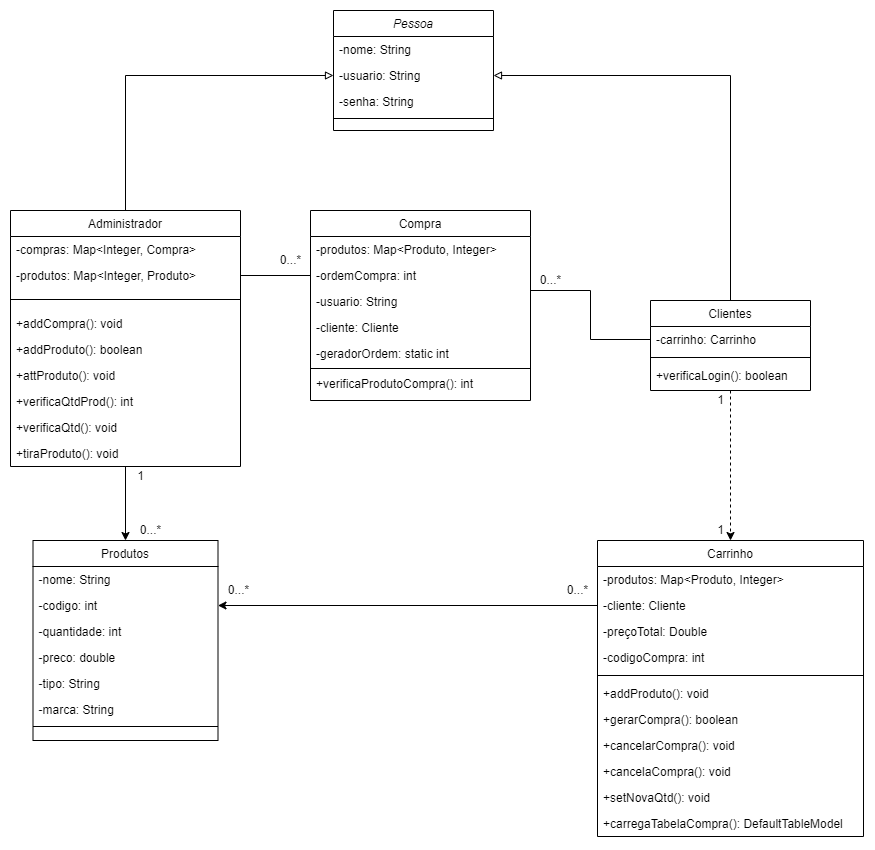

The diagram above was exported from draw.io. Its source (the exported page's mxGraphModel, read from the mxfile embedded in the PNG):
<mxGraphModel dx="1523" dy="831" grid="1" gridSize="10" guides="1" tooltips="1" connect="1" arrows="1" fold="1" page="1" pageScale="1" pageWidth="827" pageHeight="1169" math="0" shadow="0">
  <root>
    <mxCell id="WIyWlLk6GJQsqaUBKTNV-0" />
    <mxCell id="WIyWlLk6GJQsqaUBKTNV-1" parent="WIyWlLk6GJQsqaUBKTNV-0" />
    <mxCell id="SjB4mKS0V2dtkyjrI2HE-11" style="edgeStyle=orthogonalEdgeStyle;rounded=0;orthogonalLoop=1;jettySize=auto;html=1;exitX=0.5;exitY=0;exitDx=0;exitDy=0;entryX=0;entryY=0.5;entryDx=0;entryDy=0;endArrow=block;endFill=0;" parent="WIyWlLk6GJQsqaUBKTNV-1" source="zkfFHV4jXpPFQw0GAbJ--0" target="SjB4mKS0V2dtkyjrI2HE-5" edge="1">
      <mxGeometry relative="1" as="geometry" />
    </mxCell>
    <mxCell id="ltGmXqtJJBLR_YI6Ycr8-0" style="edgeStyle=orthogonalEdgeStyle;rounded=0;orthogonalLoop=1;jettySize=auto;html=1;" edge="1" parent="WIyWlLk6GJQsqaUBKTNV-1" source="zkfFHV4jXpPFQw0GAbJ--0" target="Q4N5h83CeQ2dcZ6CnFlZ-37">
      <mxGeometry relative="1" as="geometry" />
    </mxCell>
    <mxCell id="zkfFHV4jXpPFQw0GAbJ--0" value="Administrador" style="swimlane;fontStyle=0;align=center;verticalAlign=top;childLayout=stackLayout;horizontal=1;startSize=26;horizontalStack=0;resizeParent=1;resizeLast=0;collapsible=1;marginBottom=0;rounded=0;shadow=0;strokeWidth=1;" parent="WIyWlLk6GJQsqaUBKTNV-1" vertex="1">
      <mxGeometry x="10" y="220" width="230" height="256" as="geometry">
        <mxRectangle x="230" y="140" width="160" height="26" as="alternateBounds" />
      </mxGeometry>
    </mxCell>
    <mxCell id="gxey-qEr3v-5RCQMnOuY-11" value="-compras: Map&lt;Integer, Compra&gt;" style="text;align=left;verticalAlign=top;spacingLeft=4;spacingRight=4;overflow=hidden;rotatable=0;points=[[0,0.5],[1,0.5]];portConstraint=eastwest;" parent="zkfFHV4jXpPFQw0GAbJ--0" vertex="1">
      <mxGeometry y="26" width="230" height="26" as="geometry" />
    </mxCell>
    <mxCell id="gxey-qEr3v-5RCQMnOuY-12" value="-produtos: Map&lt;Integer, Produto&gt;" style="text;align=left;verticalAlign=top;spacingLeft=4;spacingRight=4;overflow=hidden;rotatable=0;points=[[0,0.5],[1,0.5]];portConstraint=eastwest;" parent="zkfFHV4jXpPFQw0GAbJ--0" vertex="1">
      <mxGeometry y="52" width="230" height="26" as="geometry" />
    </mxCell>
    <mxCell id="zkfFHV4jXpPFQw0GAbJ--4" value="" style="line;html=1;strokeWidth=1;align=left;verticalAlign=middle;spacingTop=-1;spacingLeft=3;spacingRight=3;rotatable=0;labelPosition=right;points=[];portConstraint=eastwest;" parent="zkfFHV4jXpPFQw0GAbJ--0" vertex="1">
      <mxGeometry y="78" width="230" height="22" as="geometry" />
    </mxCell>
    <mxCell id="gxey-qEr3v-5RCQMnOuY-15" value="+addCompra(): void" style="text;align=left;verticalAlign=top;spacingLeft=4;spacingRight=4;overflow=hidden;rotatable=0;points=[[0,0.5],[1,0.5]];portConstraint=eastwest;" parent="zkfFHV4jXpPFQw0GAbJ--0" vertex="1">
      <mxGeometry y="100" width="230" height="26" as="geometry" />
    </mxCell>
    <mxCell id="gxey-qEr3v-5RCQMnOuY-16" value="+addProduto(): boolean" style="text;align=left;verticalAlign=top;spacingLeft=4;spacingRight=4;overflow=hidden;rotatable=0;points=[[0,0.5],[1,0.5]];portConstraint=eastwest;" parent="zkfFHV4jXpPFQw0GAbJ--0" vertex="1">
      <mxGeometry y="126" width="230" height="26" as="geometry" />
    </mxCell>
    <mxCell id="gxey-qEr3v-5RCQMnOuY-17" value="+attProduto(): void" style="text;align=left;verticalAlign=top;spacingLeft=4;spacingRight=4;overflow=hidden;rotatable=0;points=[[0,0.5],[1,0.5]];portConstraint=eastwest;" parent="zkfFHV4jXpPFQw0GAbJ--0" vertex="1">
      <mxGeometry y="152" width="230" height="26" as="geometry" />
    </mxCell>
    <mxCell id="gxey-qEr3v-5RCQMnOuY-18" value="+verificaQtdProd(): int" style="text;align=left;verticalAlign=top;spacingLeft=4;spacingRight=4;overflow=hidden;rotatable=0;points=[[0,0.5],[1,0.5]];portConstraint=eastwest;" parent="zkfFHV4jXpPFQw0GAbJ--0" vertex="1">
      <mxGeometry y="178" width="230" height="26" as="geometry" />
    </mxCell>
    <mxCell id="gxey-qEr3v-5RCQMnOuY-19" value="+verificaQtd(): void" style="text;align=left;verticalAlign=top;spacingLeft=4;spacingRight=4;overflow=hidden;rotatable=0;points=[[0,0.5],[1,0.5]];portConstraint=eastwest;" parent="zkfFHV4jXpPFQw0GAbJ--0" vertex="1">
      <mxGeometry y="204" width="230" height="26" as="geometry" />
    </mxCell>
    <mxCell id="aDNvFDmtfv6OGIR_kBYF-5" value="+tiraProduto(): void" style="text;align=left;verticalAlign=top;spacingLeft=4;spacingRight=4;overflow=hidden;rotatable=0;points=[[0,0.5],[1,0.5]];portConstraint=eastwest;" parent="zkfFHV4jXpPFQw0GAbJ--0" vertex="1">
      <mxGeometry y="230" width="230" height="26" as="geometry" />
    </mxCell>
    <mxCell id="SjB4mKS0V2dtkyjrI2HE-12" style="edgeStyle=orthogonalEdgeStyle;rounded=0;orthogonalLoop=1;jettySize=auto;html=1;exitX=0.5;exitY=0;exitDx=0;exitDy=0;entryX=1;entryY=0.5;entryDx=0;entryDy=0;strokeColor=default;endArrow=block;endFill=0;" parent="WIyWlLk6GJQsqaUBKTNV-1" source="zkfFHV4jXpPFQw0GAbJ--17" target="SjB4mKS0V2dtkyjrI2HE-5" edge="1">
      <mxGeometry relative="1" as="geometry" />
    </mxCell>
    <mxCell id="ltGmXqtJJBLR_YI6Ycr8-3" style="edgeStyle=orthogonalEdgeStyle;rounded=0;orthogonalLoop=1;jettySize=auto;html=1;entryX=0.5;entryY=0;entryDx=0;entryDy=0;dashed=1;" edge="1" parent="WIyWlLk6GJQsqaUBKTNV-1" source="zkfFHV4jXpPFQw0GAbJ--17" target="Q4N5h83CeQ2dcZ6CnFlZ-27">
      <mxGeometry relative="1" as="geometry" />
    </mxCell>
    <mxCell id="zkfFHV4jXpPFQw0GAbJ--17" value="Clientes" style="swimlane;fontStyle=0;align=center;verticalAlign=top;childLayout=stackLayout;horizontal=1;startSize=26;horizontalStack=0;resizeParent=1;resizeLast=0;collapsible=1;marginBottom=0;rounded=0;shadow=0;strokeWidth=1;" parent="WIyWlLk6GJQsqaUBKTNV-1" vertex="1">
      <mxGeometry x="650" y="310" width="160" height="90" as="geometry">
        <mxRectangle x="550" y="140" width="160" height="26" as="alternateBounds" />
      </mxGeometry>
    </mxCell>
    <mxCell id="Q4N5h83CeQ2dcZ6CnFlZ-26" value="-carrinho: Carrinho" style="text;align=left;verticalAlign=top;spacingLeft=4;spacingRight=4;overflow=hidden;rotatable=0;points=[[0,0.5],[1,0.5]];portConstraint=eastwest;rounded=0;shadow=0;html=0;" parent="zkfFHV4jXpPFQw0GAbJ--17" vertex="1">
      <mxGeometry y="26" width="160" height="26" as="geometry" />
    </mxCell>
    <mxCell id="zkfFHV4jXpPFQw0GAbJ--23" value="" style="line;html=1;strokeWidth=1;align=left;verticalAlign=middle;spacingTop=-1;spacingLeft=3;spacingRight=3;rotatable=0;labelPosition=right;points=[];portConstraint=eastwest;" parent="zkfFHV4jXpPFQw0GAbJ--17" vertex="1">
      <mxGeometry y="52" width="160" height="10" as="geometry" />
    </mxCell>
    <mxCell id="gxey-qEr3v-5RCQMnOuY-31" value="+verificaLogin(): boolean" style="text;align=left;verticalAlign=top;spacingLeft=4;spacingRight=4;overflow=hidden;rotatable=0;points=[[0,0.5],[1,0.5]];portConstraint=eastwest;" parent="zkfFHV4jXpPFQw0GAbJ--17" vertex="1">
      <mxGeometry y="62" width="160" height="26" as="geometry" />
    </mxCell>
    <mxCell id="Q4N5h83CeQ2dcZ6CnFlZ-27" value="Carrinho" style="swimlane;fontStyle=0;align=center;verticalAlign=top;childLayout=stackLayout;horizontal=1;startSize=26;horizontalStack=0;resizeParent=1;resizeLast=0;collapsible=1;marginBottom=0;rounded=0;shadow=0;strokeWidth=1;" parent="WIyWlLk6GJQsqaUBKTNV-1" vertex="1">
      <mxGeometry x="597" y="550" width="266" height="296" as="geometry">
        <mxRectangle x="230" y="140" width="160" height="26" as="alternateBounds" />
      </mxGeometry>
    </mxCell>
    <mxCell id="Q4N5h83CeQ2dcZ6CnFlZ-28" value="-produtos: Map&lt;Produto, Integer&gt;" style="text;align=left;verticalAlign=top;spacingLeft=4;spacingRight=4;overflow=hidden;rotatable=0;points=[[0,0.5],[1,0.5]];portConstraint=eastwest;" parent="Q4N5h83CeQ2dcZ6CnFlZ-27" vertex="1">
      <mxGeometry y="26" width="266" height="26" as="geometry" />
    </mxCell>
    <mxCell id="Q4N5h83CeQ2dcZ6CnFlZ-29" value="-cliente: Cliente" style="text;align=left;verticalAlign=top;spacingLeft=4;spacingRight=4;overflow=hidden;rotatable=0;points=[[0,0.5],[1,0.5]];portConstraint=eastwest;rounded=0;shadow=0;html=0;" parent="Q4N5h83CeQ2dcZ6CnFlZ-27" vertex="1">
      <mxGeometry y="52" width="266" height="26" as="geometry" />
    </mxCell>
    <mxCell id="AWbptinIGkE-jwvGEqsO-0" value="-preçoTotal: Double" style="text;align=left;verticalAlign=top;spacingLeft=4;spacingRight=4;overflow=hidden;rotatable=0;points=[[0,0.5],[1,0.5]];portConstraint=eastwest;rounded=0;shadow=0;html=0;" parent="Q4N5h83CeQ2dcZ6CnFlZ-27" vertex="1">
      <mxGeometry y="78" width="266" height="26" as="geometry" />
    </mxCell>
    <mxCell id="gxey-qEr3v-5RCQMnOuY-22" value="-codigoCompra: int" style="text;align=left;verticalAlign=top;spacingLeft=4;spacingRight=4;overflow=hidden;rotatable=0;points=[[0,0.5],[1,0.5]];portConstraint=eastwest;rounded=0;shadow=0;html=0;" parent="Q4N5h83CeQ2dcZ6CnFlZ-27" vertex="1">
      <mxGeometry y="104" width="266" height="26" as="geometry" />
    </mxCell>
    <mxCell id="Q4N5h83CeQ2dcZ6CnFlZ-33" value="" style="line;html=1;strokeWidth=1;align=left;verticalAlign=middle;spacingTop=-1;spacingLeft=3;spacingRight=3;rotatable=0;labelPosition=right;points=[];portConstraint=eastwest;" parent="Q4N5h83CeQ2dcZ6CnFlZ-27" vertex="1">
      <mxGeometry y="130" width="266" height="10" as="geometry" />
    </mxCell>
    <mxCell id="gxey-qEr3v-5RCQMnOuY-24" value="+addProduto(): void" style="text;align=left;verticalAlign=top;spacingLeft=4;spacingRight=4;overflow=hidden;rotatable=0;points=[[0,0.5],[1,0.5]];portConstraint=eastwest;" parent="Q4N5h83CeQ2dcZ6CnFlZ-27" vertex="1">
      <mxGeometry y="140" width="266" height="26" as="geometry" />
    </mxCell>
    <mxCell id="gxey-qEr3v-5RCQMnOuY-25" value="+gerarCompra(): boolean" style="text;align=left;verticalAlign=top;spacingLeft=4;spacingRight=4;overflow=hidden;rotatable=0;points=[[0,0.5],[1,0.5]];portConstraint=eastwest;" parent="Q4N5h83CeQ2dcZ6CnFlZ-27" vertex="1">
      <mxGeometry y="166" width="266" height="26" as="geometry" />
    </mxCell>
    <mxCell id="gxey-qEr3v-5RCQMnOuY-26" value="+cancelarCompra(): void" style="text;align=left;verticalAlign=top;spacingLeft=4;spacingRight=4;overflow=hidden;rotatable=0;points=[[0,0.5],[1,0.5]];portConstraint=eastwest;" parent="Q4N5h83CeQ2dcZ6CnFlZ-27" vertex="1">
      <mxGeometry y="192" width="266" height="26" as="geometry" />
    </mxCell>
    <mxCell id="aDNvFDmtfv6OGIR_kBYF-3" value="+cancelaCompra(): void" style="text;align=left;verticalAlign=top;spacingLeft=4;spacingRight=4;overflow=hidden;rotatable=0;points=[[0,0.5],[1,0.5]];portConstraint=eastwest;" parent="Q4N5h83CeQ2dcZ6CnFlZ-27" vertex="1">
      <mxGeometry y="218" width="266" height="26" as="geometry" />
    </mxCell>
    <mxCell id="aDNvFDmtfv6OGIR_kBYF-2" value="+setNovaQtd(): void" style="text;align=left;verticalAlign=top;spacingLeft=4;spacingRight=4;overflow=hidden;rotatable=0;points=[[0,0.5],[1,0.5]];portConstraint=eastwest;" parent="Q4N5h83CeQ2dcZ6CnFlZ-27" vertex="1">
      <mxGeometry y="244" width="266" height="26" as="geometry" />
    </mxCell>
    <mxCell id="gxey-qEr3v-5RCQMnOuY-27" value="+carregaTabelaCompra(): DefaultTableModel" style="text;align=left;verticalAlign=top;spacingLeft=4;spacingRight=4;overflow=hidden;rotatable=0;points=[[0,0.5],[1,0.5]];portConstraint=eastwest;" parent="Q4N5h83CeQ2dcZ6CnFlZ-27" vertex="1">
      <mxGeometry y="270" width="266" height="26" as="geometry" />
    </mxCell>
    <mxCell id="Q4N5h83CeQ2dcZ6CnFlZ-37" value="Produtos" style="swimlane;fontStyle=0;align=center;verticalAlign=top;childLayout=stackLayout;horizontal=1;startSize=26;horizontalStack=0;resizeParent=1;resizeLast=0;collapsible=1;marginBottom=0;rounded=0;shadow=0;strokeWidth=1;" parent="WIyWlLk6GJQsqaUBKTNV-1" vertex="1">
      <mxGeometry x="32.5" y="550" width="185" height="200" as="geometry">
        <mxRectangle x="230" y="140" width="160" height="26" as="alternateBounds" />
      </mxGeometry>
    </mxCell>
    <mxCell id="Q4N5h83CeQ2dcZ6CnFlZ-38" value="-nome: String" style="text;align=left;verticalAlign=top;spacingLeft=4;spacingRight=4;overflow=hidden;rotatable=0;points=[[0,0.5],[1,0.5]];portConstraint=eastwest;" parent="Q4N5h83CeQ2dcZ6CnFlZ-37" vertex="1">
      <mxGeometry y="26" width="185" height="26" as="geometry" />
    </mxCell>
    <mxCell id="Q4N5h83CeQ2dcZ6CnFlZ-39" value="-codigo: int" style="text;align=left;verticalAlign=top;spacingLeft=4;spacingRight=4;overflow=hidden;rotatable=0;points=[[0,0.5],[1,0.5]];portConstraint=eastwest;rounded=0;shadow=0;html=0;" parent="Q4N5h83CeQ2dcZ6CnFlZ-37" vertex="1">
      <mxGeometry y="52" width="185" height="26" as="geometry" />
    </mxCell>
    <mxCell id="Q4N5h83CeQ2dcZ6CnFlZ-40" value="-quantidade: int" style="text;align=left;verticalAlign=top;spacingLeft=4;spacingRight=4;overflow=hidden;rotatable=0;points=[[0,0.5],[1,0.5]];portConstraint=eastwest;rounded=0;shadow=0;html=0;" parent="Q4N5h83CeQ2dcZ6CnFlZ-37" vertex="1">
      <mxGeometry y="78" width="185" height="26" as="geometry" />
    </mxCell>
    <mxCell id="Q4N5h83CeQ2dcZ6CnFlZ-41" value="-preco: double" style="text;align=left;verticalAlign=top;spacingLeft=4;spacingRight=4;overflow=hidden;rotatable=0;points=[[0,0.5],[1,0.5]];portConstraint=eastwest;rounded=0;shadow=0;html=0;" parent="Q4N5h83CeQ2dcZ6CnFlZ-37" vertex="1">
      <mxGeometry y="104" width="185" height="26" as="geometry" />
    </mxCell>
    <mxCell id="gxey-qEr3v-5RCQMnOuY-29" value="-tipo: String" style="text;align=left;verticalAlign=top;spacingLeft=4;spacingRight=4;overflow=hidden;rotatable=0;points=[[0,0.5],[1,0.5]];portConstraint=eastwest;rounded=0;shadow=0;html=0;" parent="Q4N5h83CeQ2dcZ6CnFlZ-37" vertex="1">
      <mxGeometry y="130" width="185" height="26" as="geometry" />
    </mxCell>
    <mxCell id="gxey-qEr3v-5RCQMnOuY-30" value="-marca: String" style="text;align=left;verticalAlign=top;spacingLeft=4;spacingRight=4;overflow=hidden;rotatable=0;points=[[0,0.5],[1,0.5]];portConstraint=eastwest;rounded=0;shadow=0;html=0;" parent="Q4N5h83CeQ2dcZ6CnFlZ-37" vertex="1">
      <mxGeometry y="156" width="185" height="26" as="geometry" />
    </mxCell>
    <mxCell id="Q4N5h83CeQ2dcZ6CnFlZ-43" value="" style="line;html=1;strokeWidth=1;align=left;verticalAlign=middle;spacingTop=-1;spacingLeft=3;spacingRight=3;rotatable=0;labelPosition=right;points=[];portConstraint=eastwest;" parent="Q4N5h83CeQ2dcZ6CnFlZ-37" vertex="1">
      <mxGeometry y="182" width="185" height="8" as="geometry" />
    </mxCell>
    <mxCell id="SjB4mKS0V2dtkyjrI2HE-3" value="Pessoa" style="swimlane;fontStyle=2;align=center;verticalAlign=top;childLayout=stackLayout;horizontal=1;startSize=26;horizontalStack=0;resizeParent=1;resizeLast=0;collapsible=1;marginBottom=0;rounded=0;shadow=0;strokeWidth=1;" parent="WIyWlLk6GJQsqaUBKTNV-1" vertex="1">
      <mxGeometry x="333" y="20" width="160" height="120" as="geometry">
        <mxRectangle x="230" y="140" width="160" height="26" as="alternateBounds" />
      </mxGeometry>
    </mxCell>
    <mxCell id="SjB4mKS0V2dtkyjrI2HE-4" value="-nome: String" style="text;align=left;verticalAlign=top;spacingLeft=4;spacingRight=4;overflow=hidden;rotatable=0;points=[[0,0.5],[1,0.5]];portConstraint=eastwest;" parent="SjB4mKS0V2dtkyjrI2HE-3" vertex="1">
      <mxGeometry y="26" width="160" height="26" as="geometry" />
    </mxCell>
    <mxCell id="SjB4mKS0V2dtkyjrI2HE-5" value="-usuario: String" style="text;align=left;verticalAlign=top;spacingLeft=4;spacingRight=4;overflow=hidden;rotatable=0;points=[[0,0.5],[1,0.5]];portConstraint=eastwest;rounded=0;shadow=0;html=0;" parent="SjB4mKS0V2dtkyjrI2HE-3" vertex="1">
      <mxGeometry y="52" width="160" height="26" as="geometry" />
    </mxCell>
    <mxCell id="SjB4mKS0V2dtkyjrI2HE-6" value="-senha: String" style="text;align=left;verticalAlign=top;spacingLeft=4;spacingRight=4;overflow=hidden;rotatable=0;points=[[0,0.5],[1,0.5]];portConstraint=eastwest;rounded=0;shadow=0;html=0;" parent="SjB4mKS0V2dtkyjrI2HE-3" vertex="1">
      <mxGeometry y="78" width="160" height="26" as="geometry" />
    </mxCell>
    <mxCell id="SjB4mKS0V2dtkyjrI2HE-9" value="" style="line;html=1;strokeWidth=1;align=left;verticalAlign=middle;spacingTop=-1;spacingLeft=3;spacingRight=3;rotatable=0;labelPosition=right;points=[];portConstraint=eastwest;" parent="SjB4mKS0V2dtkyjrI2HE-3" vertex="1">
      <mxGeometry y="104" width="160" height="8" as="geometry" />
    </mxCell>
    <mxCell id="gxey-qEr3v-5RCQMnOuY-1" style="edgeStyle=orthogonalEdgeStyle;rounded=0;orthogonalLoop=1;jettySize=auto;html=1;exitX=0;exitY=0.5;exitDx=0;exitDy=0;entryX=1;entryY=0.5;entryDx=0;entryDy=0;" parent="WIyWlLk6GJQsqaUBKTNV-1" source="Q4N5h83CeQ2dcZ6CnFlZ-29" target="Q4N5h83CeQ2dcZ6CnFlZ-39" edge="1">
      <mxGeometry relative="1" as="geometry" />
    </mxCell>
    <mxCell id="gxey-qEr3v-5RCQMnOuY-2" value="Compra" style="swimlane;fontStyle=0;align=center;verticalAlign=top;childLayout=stackLayout;horizontal=1;startSize=26;horizontalStack=0;resizeParent=1;resizeLast=0;collapsible=1;marginBottom=0;rounded=0;shadow=0;strokeWidth=1;" parent="WIyWlLk6GJQsqaUBKTNV-1" vertex="1">
      <mxGeometry x="310" y="220" width="220" height="190" as="geometry">
        <mxRectangle x="230" y="140" width="160" height="26" as="alternateBounds" />
      </mxGeometry>
    </mxCell>
    <mxCell id="gxey-qEr3v-5RCQMnOuY-8" value="-produtos: Map&lt;Produto, Integer&gt;" style="text;align=left;verticalAlign=top;spacingLeft=4;spacingRight=4;overflow=hidden;rotatable=0;points=[[0,0.5],[1,0.5]];portConstraint=eastwest;" parent="gxey-qEr3v-5RCQMnOuY-2" vertex="1">
      <mxGeometry y="26" width="220" height="26" as="geometry" />
    </mxCell>
    <mxCell id="gxey-qEr3v-5RCQMnOuY-5" value="-ordemCompra: int" style="text;align=left;verticalAlign=top;spacingLeft=4;spacingRight=4;overflow=hidden;rotatable=0;points=[[0,0.5],[1,0.5]];portConstraint=eastwest;" parent="gxey-qEr3v-5RCQMnOuY-2" vertex="1">
      <mxGeometry y="52" width="220" height="26" as="geometry" />
    </mxCell>
    <mxCell id="gxey-qEr3v-5RCQMnOuY-6" value="-usuario: String" style="text;align=left;verticalAlign=top;spacingLeft=4;spacingRight=4;overflow=hidden;rotatable=0;points=[[0,0.5],[1,0.5]];portConstraint=eastwest;" parent="gxey-qEr3v-5RCQMnOuY-2" vertex="1">
      <mxGeometry y="78" width="220" height="26" as="geometry" />
    </mxCell>
    <mxCell id="gxey-qEr3v-5RCQMnOuY-7" value="-cliente: Cliente" style="text;align=left;verticalAlign=top;spacingLeft=4;spacingRight=4;overflow=hidden;rotatable=0;points=[[0,0.5],[1,0.5]];portConstraint=eastwest;" parent="gxey-qEr3v-5RCQMnOuY-2" vertex="1">
      <mxGeometry y="104" width="220" height="26" as="geometry" />
    </mxCell>
    <mxCell id="gxey-qEr3v-5RCQMnOuY-20" value="-geradorOrdem: static int" style="text;align=left;verticalAlign=top;spacingLeft=4;spacingRight=4;overflow=hidden;rotatable=0;points=[[0,0.5],[1,0.5]];portConstraint=eastwest;" parent="gxey-qEr3v-5RCQMnOuY-2" vertex="1">
      <mxGeometry y="130" width="220" height="26" as="geometry" />
    </mxCell>
    <mxCell id="gxey-qEr3v-5RCQMnOuY-3" value="" style="line;html=1;strokeWidth=1;align=left;verticalAlign=middle;spacingTop=-1;spacingLeft=3;spacingRight=3;rotatable=0;labelPosition=right;points=[];portConstraint=eastwest;" parent="gxey-qEr3v-5RCQMnOuY-2" vertex="1">
      <mxGeometry y="156" width="220" height="4" as="geometry" />
    </mxCell>
    <mxCell id="aDNvFDmtfv6OGIR_kBYF-4" value="+verificaProdutoCompra(): int" style="text;align=left;verticalAlign=top;spacingLeft=4;spacingRight=4;overflow=hidden;rotatable=0;points=[[0,0.5],[1,0.5]];portConstraint=eastwest;" parent="gxey-qEr3v-5RCQMnOuY-2" vertex="1">
      <mxGeometry y="160" width="220" height="26" as="geometry" />
    </mxCell>
    <mxCell id="gxey-qEr3v-5RCQMnOuY-454" style="edgeStyle=orthogonalEdgeStyle;rounded=0;orthogonalLoop=1;jettySize=auto;html=1;endArrow=none;endFill=0;entryX=1;entryY=0.077;entryDx=0;entryDy=0;entryPerimeter=0;exitX=0;exitY=0.5;exitDx=0;exitDy=0;" parent="WIyWlLk6GJQsqaUBKTNV-1" source="Q4N5h83CeQ2dcZ6CnFlZ-26" target="gxey-qEr3v-5RCQMnOuY-6" edge="1">
      <mxGeometry relative="1" as="geometry">
        <mxPoint x="560" y="330" as="targetPoint" />
        <mxPoint x="640" y="300" as="sourcePoint" />
      </mxGeometry>
    </mxCell>
    <mxCell id="gxey-qEr3v-5RCQMnOuY-455" style="edgeStyle=orthogonalEdgeStyle;rounded=0;orthogonalLoop=1;jettySize=auto;html=1;exitX=1;exitY=0.5;exitDx=0;exitDy=0;entryX=0;entryY=0.5;entryDx=0;entryDy=0;endArrow=none;endFill=0;" parent="WIyWlLk6GJQsqaUBKTNV-1" source="gxey-qEr3v-5RCQMnOuY-12" target="gxey-qEr3v-5RCQMnOuY-5" edge="1">
      <mxGeometry relative="1" as="geometry" />
    </mxCell>
    <mxCell id="gxey-qEr3v-5RCQMnOuY-456" value="0...*" style="text;html=1;align=center;verticalAlign=middle;resizable=0;points=[];autosize=1;strokeColor=none;fillColor=none;" parent="WIyWlLk6GJQsqaUBKTNV-1" vertex="1">
      <mxGeometry x="270" y="260" width="40" height="20" as="geometry" />
    </mxCell>
    <mxCell id="gxey-qEr3v-5RCQMnOuY-457" value="0...*" style="text;html=1;align=center;verticalAlign=middle;resizable=0;points=[];autosize=1;strokeColor=none;fillColor=none;" parent="WIyWlLk6GJQsqaUBKTNV-1" vertex="1">
      <mxGeometry x="530" y="280" width="40" height="20" as="geometry" />
    </mxCell>
    <mxCell id="gxey-qEr3v-5RCQMnOuY-458" value="1" style="text;html=1;align=center;verticalAlign=middle;resizable=0;points=[];autosize=1;strokeColor=none;fillColor=none;" parent="WIyWlLk6GJQsqaUBKTNV-1" vertex="1">
      <mxGeometry x="130" y="476" width="20" height="20" as="geometry" />
    </mxCell>
    <mxCell id="gxey-qEr3v-5RCQMnOuY-459" value="0...*" style="text;html=1;align=center;verticalAlign=middle;resizable=0;points=[];autosize=1;strokeColor=none;fillColor=none;" parent="WIyWlLk6GJQsqaUBKTNV-1" vertex="1">
      <mxGeometry x="130" y="530" width="40" height="20" as="geometry" />
    </mxCell>
    <mxCell id="gxey-qEr3v-5RCQMnOuY-460" value="1" style="text;html=1;align=center;verticalAlign=middle;resizable=0;points=[];autosize=1;strokeColor=none;fillColor=none;" parent="WIyWlLk6GJQsqaUBKTNV-1" vertex="1">
      <mxGeometry x="710" y="530" width="20" height="20" as="geometry" />
    </mxCell>
    <mxCell id="gxey-qEr3v-5RCQMnOuY-461" value="1" style="text;html=1;align=center;verticalAlign=middle;resizable=0;points=[];autosize=1;strokeColor=none;fillColor=none;" parent="WIyWlLk6GJQsqaUBKTNV-1" vertex="1">
      <mxGeometry x="710" y="400" width="20" height="20" as="geometry" />
    </mxCell>
    <mxCell id="gxey-qEr3v-5RCQMnOuY-462" value="0...*" style="text;html=1;align=center;verticalAlign=middle;resizable=0;points=[];autosize=1;strokeColor=none;fillColor=none;" parent="WIyWlLk6GJQsqaUBKTNV-1" vertex="1">
      <mxGeometry x="217.5" y="590" width="40" height="20" as="geometry" />
    </mxCell>
    <mxCell id="gxey-qEr3v-5RCQMnOuY-463" value="0...*" style="text;html=1;align=center;verticalAlign=middle;resizable=0;points=[];autosize=1;strokeColor=none;fillColor=none;" parent="WIyWlLk6GJQsqaUBKTNV-1" vertex="1">
      <mxGeometry x="557" y="590" width="40" height="20" as="geometry" />
    </mxCell>
  </root>
</mxGraphModel>